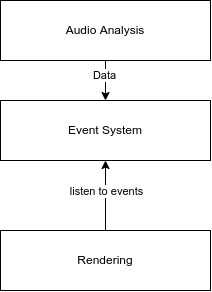

The diagram above was exported from draw.io. Its source (the exported page's mxGraphModel, read from the mxfile embedded in the PNG):
<mxGraphModel dx="848" dy="607" grid="1" gridSize="10" guides="1" tooltips="1" connect="1" arrows="1" fold="1" page="1" pageScale="1" pageWidth="850" pageHeight="1100" math="0" shadow="0">
  <root>
    <mxCell id="0" />
    <mxCell id="1" parent="0" />
    <mxCell id="2" style="edgeStyle=orthogonalEdgeStyle;rounded=0;orthogonalLoop=1;jettySize=auto;html=1;exitX=0.5;exitY=1;exitDx=0;exitDy=0;" edge="1" source="4" target="5" parent="1">
      <mxGeometry relative="1" as="geometry" />
    </mxCell>
    <mxCell id="3" value="Data" style="edgeLabel;html=1;align=center;verticalAlign=middle;resizable=0;points=[];" vertex="1" connectable="0" parent="2">
      <mxGeometry x="-0.261" y="-1" relative="1" as="geometry">
        <mxPoint as="offset" />
      </mxGeometry>
    </mxCell>
    <mxCell id="4" value="Audio Analysis" style="rounded=0;whiteSpace=wrap;html=1;" vertex="1" parent="1">
      <mxGeometry x="160" y="310" width="210" height="60" as="geometry" />
    </mxCell>
    <mxCell id="5" value="Event System" style="rounded=0;whiteSpace=wrap;html=1;" vertex="1" parent="1">
      <mxGeometry x="160" y="410" width="210" height="60" as="geometry" />
    </mxCell>
    <mxCell id="6" style="edgeStyle=orthogonalEdgeStyle;rounded=0;orthogonalLoop=1;jettySize=auto;html=1;entryX=0.5;entryY=1;entryDx=0;entryDy=0;" edge="1" source="8" target="5" parent="1">
      <mxGeometry relative="1" as="geometry" />
    </mxCell>
    <mxCell id="7" value="listen to events" style="edgeLabel;html=1;align=center;verticalAlign=middle;resizable=0;points=[];" vertex="1" connectable="0" parent="6">
      <mxGeometry x="0.1219" y="-1" relative="1" as="geometry">
        <mxPoint as="offset" />
      </mxGeometry>
    </mxCell>
    <mxCell id="8" value="Rendering" style="rounded=0;whiteSpace=wrap;html=1;" vertex="1" parent="1">
      <mxGeometry x="160" y="540" width="210" height="60" as="geometry" />
    </mxCell>
  </root>
</mxGraphModel>